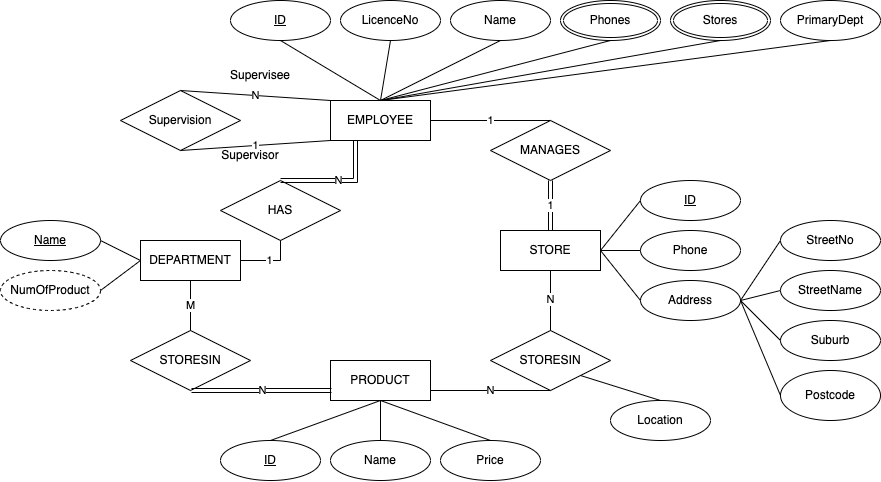

The diagram above was exported from draw.io. Its source (the exported page's mxGraphModel, read from the mxfile embedded in the PNG):
<mxGraphModel dx="923" dy="566" grid="1" gridSize="10" guides="1" tooltips="1" connect="1" arrows="1" fold="1" page="1" pageScale="1" pageWidth="827" pageHeight="1169" math="0" shadow="0">
  <root>
    <mxCell id="0" />
    <mxCell id="1" parent="0" />
    <mxCell id="JCXqxneBETylR2kL3xDI-26" value="PRODUCT" style="whiteSpace=wrap;html=1;align=center;" parent="1" vertex="1">
      <mxGeometry x="570" y="630" width="100" height="40" as="geometry" />
    </mxCell>
    <mxCell id="JCXqxneBETylR2kL3xDI-27" value="&lt;u&gt;ID&lt;/u&gt;" style="ellipse;whiteSpace=wrap;html=1;align=center;" parent="1" vertex="1">
      <mxGeometry x="460" y="710" width="100" height="40" as="geometry" />
    </mxCell>
    <mxCell id="JCXqxneBETylR2kL3xDI-28" value="Name" style="ellipse;whiteSpace=wrap;html=1;align=center;" parent="1" vertex="1">
      <mxGeometry x="570" y="710" width="100" height="40" as="geometry" />
    </mxCell>
    <mxCell id="JCXqxneBETylR2kL3xDI-29" value="Price" style="ellipse;whiteSpace=wrap;html=1;align=center;" parent="1" vertex="1">
      <mxGeometry x="680" y="710" width="100" height="40" as="geometry" />
    </mxCell>
    <mxCell id="JCXqxneBETylR2kL3xDI-31" value="DEPARTMENT" style="whiteSpace=wrap;html=1;align=center;" parent="1" vertex="1">
      <mxGeometry x="380" y="510" width="100" height="40" as="geometry" />
    </mxCell>
    <mxCell id="JCXqxneBETylR2kL3xDI-32" value="&lt;u&gt;ID&lt;/u&gt;" style="ellipse;whiteSpace=wrap;html=1;align=center;" parent="1" vertex="1">
      <mxGeometry x="880" y="450" width="100" height="40" as="geometry" />
    </mxCell>
    <mxCell id="JCXqxneBETylR2kL3xDI-33" value="Phone" style="ellipse;whiteSpace=wrap;html=1;align=center;" parent="1" vertex="1">
      <mxGeometry x="880" y="500" width="100" height="40" as="geometry" />
    </mxCell>
    <mxCell id="JCXqxneBETylR2kL3xDI-34" value="Address" style="ellipse;whiteSpace=wrap;html=1;align=center;" parent="1" vertex="1">
      <mxGeometry x="880" y="550" width="100" height="40" as="geometry" />
    </mxCell>
    <mxCell id="JCXqxneBETylR2kL3xDI-35" value="StreetNo" style="ellipse;whiteSpace=wrap;html=1;align=center;" parent="1" vertex="1">
      <mxGeometry x="1020" y="490" width="100" height="40" as="geometry" />
    </mxCell>
    <mxCell id="JCXqxneBETylR2kL3xDI-36" value="StreetName" style="ellipse;whiteSpace=wrap;html=1;align=center;" parent="1" vertex="1">
      <mxGeometry x="1020" y="540" width="100" height="40" as="geometry" />
    </mxCell>
    <mxCell id="JCXqxneBETylR2kL3xDI-37" value="Suburb" style="ellipse;whiteSpace=wrap;html=1;align=center;" parent="1" vertex="1">
      <mxGeometry x="1020" y="590" width="100" height="40" as="geometry" />
    </mxCell>
    <mxCell id="JCXqxneBETylR2kL3xDI-38" value="Postcode" style="ellipse;whiteSpace=wrap;html=1;align=center;" parent="1" vertex="1">
      <mxGeometry x="1020" y="640" width="100" height="50" as="geometry" />
    </mxCell>
    <mxCell id="JCXqxneBETylR2kL3xDI-39" value="STORE" style="whiteSpace=wrap;html=1;align=center;" parent="1" vertex="1">
      <mxGeometry x="740" y="500" width="100" height="40" as="geometry" />
    </mxCell>
    <mxCell id="JCXqxneBETylR2kL3xDI-42" value="&lt;u&gt;Name&lt;/u&gt;" style="ellipse;whiteSpace=wrap;html=1;align=center;" parent="1" vertex="1">
      <mxGeometry x="240" y="490" width="100" height="40" as="geometry" />
    </mxCell>
    <mxCell id="JCXqxneBETylR2kL3xDI-43" value="EMPLOYEE" style="whiteSpace=wrap;html=1;align=center;" parent="1" vertex="1">
      <mxGeometry x="570" y="370" width="100" height="40" as="geometry" />
    </mxCell>
    <mxCell id="JCXqxneBETylR2kL3xDI-44" value="&lt;u&gt;ID&lt;/u&gt;" style="ellipse;whiteSpace=wrap;html=1;align=center;" parent="1" vertex="1">
      <mxGeometry x="470" y="270" width="100" height="40" as="geometry" />
    </mxCell>
    <mxCell id="JCXqxneBETylR2kL3xDI-45" value="LicenceNo" style="ellipse;whiteSpace=wrap;html=1;align=center;" parent="1" vertex="1">
      <mxGeometry x="580" y="270" width="100" height="40" as="geometry" />
    </mxCell>
    <mxCell id="JCXqxneBETylR2kL3xDI-46" value="Name" style="ellipse;whiteSpace=wrap;html=1;align=center;" parent="1" vertex="1">
      <mxGeometry x="690" y="270" width="100" height="40" as="geometry" />
    </mxCell>
    <mxCell id="JCXqxneBETylR2kL3xDI-47" value="Phones" style="ellipse;shape=doubleEllipse;margin=3;whiteSpace=wrap;html=1;align=center;" parent="1" vertex="1">
      <mxGeometry x="800" y="270" width="100" height="40" as="geometry" />
    </mxCell>
    <mxCell id="EusGco0nOoTZTGUa_5uT-2" value="NumOfProduct" style="ellipse;whiteSpace=wrap;html=1;align=center;dashed=1;" parent="1" vertex="1">
      <mxGeometry x="240" y="540" width="100" height="40" as="geometry" />
    </mxCell>
    <mxCell id="EusGco0nOoTZTGUa_5uT-4" value="HAS" style="shape=rhombus;perimeter=rhombusPerimeter;whiteSpace=wrap;html=1;align=center;" parent="1" vertex="1">
      <mxGeometry x="460" y="450" width="120" height="60" as="geometry" />
    </mxCell>
    <mxCell id="EusGco0nOoTZTGUa_5uT-7" value="N" style="endArrow=none;html=1;rounded=0;exitX=0.5;exitY=0;exitDx=0;exitDy=0;verticalAlign=middle;shape=link;entryX=0.25;entryY=1;entryDx=0;entryDy=0;" parent="1" source="EusGco0nOoTZTGUa_5uT-4" target="JCXqxneBETylR2kL3xDI-43" edge="1">
      <mxGeometry relative="1" as="geometry">
        <mxPoint x="510" y="510" as="sourcePoint" />
        <mxPoint x="620" y="410" as="targetPoint" />
        <Array as="points">
          <mxPoint x="595" y="450" />
        </Array>
      </mxGeometry>
    </mxCell>
    <mxCell id="EusGco0nOoTZTGUa_5uT-8" value="1" style="endArrow=none;html=1;rounded=0;exitX=1;exitY=0.5;exitDx=0;exitDy=0;entryX=0.5;entryY=1;entryDx=0;entryDy=0;" parent="1" source="JCXqxneBETylR2kL3xDI-31" target="EusGco0nOoTZTGUa_5uT-4" edge="1">
      <mxGeometry x="-0.0062" relative="1" as="geometry">
        <mxPoint x="530" y="510" as="sourcePoint" />
        <mxPoint x="690" y="510" as="targetPoint" />
        <Array as="points">
          <mxPoint x="520" y="530" />
        </Array>
        <mxPoint as="offset" />
      </mxGeometry>
    </mxCell>
    <mxCell id="EusGco0nOoTZTGUa_5uT-9" value="" style="endArrow=none;html=1;rounded=0;exitX=0.5;exitY=1;exitDx=0;exitDy=0;entryX=0.5;entryY=0;entryDx=0;entryDy=0;" parent="1" source="JCXqxneBETylR2kL3xDI-44" target="JCXqxneBETylR2kL3xDI-43" edge="1">
      <mxGeometry relative="1" as="geometry">
        <mxPoint x="530" y="510" as="sourcePoint" />
        <mxPoint x="690" y="510" as="targetPoint" />
      </mxGeometry>
    </mxCell>
    <mxCell id="EusGco0nOoTZTGUa_5uT-11" value="" style="endArrow=none;html=1;rounded=0;exitX=0.5;exitY=1;exitDx=0;exitDy=0;entryX=0.5;entryY=0;entryDx=0;entryDy=0;" parent="1" source="JCXqxneBETylR2kL3xDI-45" target="JCXqxneBETylR2kL3xDI-43" edge="1">
      <mxGeometry relative="1" as="geometry">
        <mxPoint x="560" y="380" as="sourcePoint" />
        <mxPoint x="690" y="510" as="targetPoint" />
      </mxGeometry>
    </mxCell>
    <mxCell id="EusGco0nOoTZTGUa_5uT-12" value="" style="endArrow=none;html=1;rounded=0;entryX=0.5;entryY=1;entryDx=0;entryDy=0;exitX=0.5;exitY=0;exitDx=0;exitDy=0;" parent="1" source="JCXqxneBETylR2kL3xDI-43" target="JCXqxneBETylR2kL3xDI-46" edge="1">
      <mxGeometry relative="1" as="geometry">
        <mxPoint x="530" y="510" as="sourcePoint" />
        <mxPoint x="690" y="350" as="targetPoint" />
      </mxGeometry>
    </mxCell>
    <mxCell id="EusGco0nOoTZTGUa_5uT-13" value="" style="endArrow=none;html=1;rounded=0;entryX=0.5;entryY=1;entryDx=0;entryDy=0;" parent="1" target="JCXqxneBETylR2kL3xDI-47" edge="1">
      <mxGeometry relative="1" as="geometry">
        <mxPoint x="620" y="370" as="sourcePoint" />
        <mxPoint x="690" y="510" as="targetPoint" />
      </mxGeometry>
    </mxCell>
    <mxCell id="EusGco0nOoTZTGUa_5uT-14" value="" style="endArrow=none;html=1;rounded=0;entryX=0;entryY=0.5;entryDx=0;entryDy=0;exitX=1;exitY=0.5;exitDx=0;exitDy=0;" parent="1" source="JCXqxneBETylR2kL3xDI-39" target="JCXqxneBETylR2kL3xDI-32" edge="1">
      <mxGeometry relative="1" as="geometry">
        <mxPoint x="530" y="510" as="sourcePoint" />
        <mxPoint x="690" y="510" as="targetPoint" />
      </mxGeometry>
    </mxCell>
    <mxCell id="EusGco0nOoTZTGUa_5uT-15" value="" style="endArrow=none;html=1;rounded=0;entryX=0;entryY=0.5;entryDx=0;entryDy=0;" parent="1" target="JCXqxneBETylR2kL3xDI-33" edge="1">
      <mxGeometry relative="1" as="geometry">
        <mxPoint x="840" y="520" as="sourcePoint" />
        <mxPoint x="690" y="510" as="targetPoint" />
      </mxGeometry>
    </mxCell>
    <mxCell id="EusGco0nOoTZTGUa_5uT-16" value="" style="endArrow=none;html=1;rounded=0;entryX=0;entryY=0.5;entryDx=0;entryDy=0;exitX=1;exitY=0.5;exitDx=0;exitDy=0;" parent="1" source="JCXqxneBETylR2kL3xDI-39" target="JCXqxneBETylR2kL3xDI-34" edge="1">
      <mxGeometry relative="1" as="geometry">
        <mxPoint x="530" y="510" as="sourcePoint" />
        <mxPoint x="690" y="510" as="targetPoint" />
      </mxGeometry>
    </mxCell>
    <mxCell id="EusGco0nOoTZTGUa_5uT-24" value="" style="endArrow=none;html=1;rounded=0;exitX=1;exitY=0.5;exitDx=0;exitDy=0;entryX=0;entryY=0.5;entryDx=0;entryDy=0;" parent="1" source="JCXqxneBETylR2kL3xDI-42" target="JCXqxneBETylR2kL3xDI-31" edge="1">
      <mxGeometry relative="1" as="geometry">
        <mxPoint x="530" y="540" as="sourcePoint" />
        <mxPoint x="690" y="540" as="targetPoint" />
      </mxGeometry>
    </mxCell>
    <mxCell id="EusGco0nOoTZTGUa_5uT-25" value="" style="endArrow=none;html=1;rounded=0;exitX=1;exitY=0.5;exitDx=0;exitDy=0;entryX=0;entryY=0.5;entryDx=0;entryDy=0;" parent="1" source="EusGco0nOoTZTGUa_5uT-2" target="JCXqxneBETylR2kL3xDI-31" edge="1">
      <mxGeometry relative="1" as="geometry">
        <mxPoint x="530" y="540" as="sourcePoint" />
        <mxPoint x="690" y="540" as="targetPoint" />
      </mxGeometry>
    </mxCell>
    <mxCell id="EusGco0nOoTZTGUa_5uT-26" value="" style="endArrow=none;html=1;rounded=0;entryX=0;entryY=0.5;entryDx=0;entryDy=0;exitX=1;exitY=0.5;exitDx=0;exitDy=0;" parent="1" source="JCXqxneBETylR2kL3xDI-34" target="JCXqxneBETylR2kL3xDI-35" edge="1">
      <mxGeometry relative="1" as="geometry">
        <mxPoint x="530" y="540" as="sourcePoint" />
        <mxPoint x="690" y="540" as="targetPoint" />
      </mxGeometry>
    </mxCell>
    <mxCell id="EusGco0nOoTZTGUa_5uT-27" value="" style="endArrow=none;html=1;rounded=0;entryX=0;entryY=0.5;entryDx=0;entryDy=0;" parent="1" target="JCXqxneBETylR2kL3xDI-36" edge="1">
      <mxGeometry relative="1" as="geometry">
        <mxPoint x="980" y="570" as="sourcePoint" />
        <mxPoint x="690" y="540" as="targetPoint" />
      </mxGeometry>
    </mxCell>
    <mxCell id="EusGco0nOoTZTGUa_5uT-28" value="" style="endArrow=none;html=1;rounded=0;entryX=0;entryY=0.5;entryDx=0;entryDy=0;" parent="1" target="JCXqxneBETylR2kL3xDI-37" edge="1">
      <mxGeometry relative="1" as="geometry">
        <mxPoint x="980" y="570" as="sourcePoint" />
        <mxPoint x="690" y="540" as="targetPoint" />
      </mxGeometry>
    </mxCell>
    <mxCell id="EusGco0nOoTZTGUa_5uT-29" value="" style="endArrow=none;html=1;rounded=0;entryX=0;entryY=0.5;entryDx=0;entryDy=0;" parent="1" target="JCXqxneBETylR2kL3xDI-38" edge="1">
      <mxGeometry relative="1" as="geometry">
        <mxPoint x="980" y="570" as="sourcePoint" />
        <mxPoint x="690" y="540" as="targetPoint" />
      </mxGeometry>
    </mxCell>
    <mxCell id="EusGco0nOoTZTGUa_5uT-30" value="" style="endArrow=none;html=1;rounded=0;entryX=0.5;entryY=1;entryDx=0;entryDy=0;exitX=0.5;exitY=0;exitDx=0;exitDy=0;" parent="1" source="JCXqxneBETylR2kL3xDI-27" target="JCXqxneBETylR2kL3xDI-26" edge="1">
      <mxGeometry relative="1" as="geometry">
        <mxPoint x="530" y="540" as="sourcePoint" />
        <mxPoint x="690" y="540" as="targetPoint" />
      </mxGeometry>
    </mxCell>
    <mxCell id="EusGco0nOoTZTGUa_5uT-31" value="" style="endArrow=none;html=1;rounded=0;entryX=0.5;entryY=1;entryDx=0;entryDy=0;exitX=0.5;exitY=0;exitDx=0;exitDy=0;" parent="1" source="JCXqxneBETylR2kL3xDI-28" target="JCXqxneBETylR2kL3xDI-26" edge="1">
      <mxGeometry relative="1" as="geometry">
        <mxPoint x="530" y="540" as="sourcePoint" />
        <mxPoint x="690" y="540" as="targetPoint" />
      </mxGeometry>
    </mxCell>
    <mxCell id="EusGco0nOoTZTGUa_5uT-32" value="" style="endArrow=none;html=1;rounded=0;entryX=0.5;entryY=0;entryDx=0;entryDy=0;" parent="1" target="JCXqxneBETylR2kL3xDI-29" edge="1">
      <mxGeometry relative="1" as="geometry">
        <mxPoint x="620" y="670" as="sourcePoint" />
        <mxPoint x="730" y="690" as="targetPoint" />
      </mxGeometry>
    </mxCell>
    <mxCell id="EusGco0nOoTZTGUa_5uT-33" value="STORESIN" style="shape=rhombus;perimeter=rhombusPerimeter;whiteSpace=wrap;html=1;align=center;" parent="1" vertex="1">
      <mxGeometry x="370" y="600" width="120" height="60" as="geometry" />
    </mxCell>
    <mxCell id="EusGco0nOoTZTGUa_5uT-34" value="M" style="endArrow=none;html=1;rounded=0;exitX=0.5;exitY=1;exitDx=0;exitDy=0;entryX=0.5;entryY=0;entryDx=0;entryDy=0;" parent="1" source="JCXqxneBETylR2kL3xDI-31" target="EusGco0nOoTZTGUa_5uT-33" edge="1">
      <mxGeometry relative="1" as="geometry">
        <mxPoint x="530" y="540" as="sourcePoint" />
        <mxPoint x="690" y="540" as="targetPoint" />
      </mxGeometry>
    </mxCell>
    <mxCell id="EusGco0nOoTZTGUa_5uT-35" value="N" style="endArrow=none;html=1;rounded=0;exitX=0.5;exitY=1;exitDx=0;exitDy=0;entryX=0;entryY=0.75;entryDx=0;entryDy=0;shape=link;" parent="1" edge="1">
      <mxGeometry relative="1" as="geometry">
        <mxPoint x="431" y="660" as="sourcePoint" />
        <mxPoint x="571" y="660" as="targetPoint" />
      </mxGeometry>
    </mxCell>
    <mxCell id="EusGco0nOoTZTGUa_5uT-36" value="STORESIN" style="shape=rhombus;perimeter=rhombusPerimeter;whiteSpace=wrap;html=1;align=center;" parent="1" vertex="1">
      <mxGeometry x="730" y="600" width="120" height="60" as="geometry" />
    </mxCell>
    <mxCell id="EusGco0nOoTZTGUa_5uT-37" value="N" style="endArrow=none;html=1;rounded=0;entryX=0.5;entryY=1;entryDx=0;entryDy=0;exitX=0.5;exitY=0;exitDx=0;exitDy=0;" parent="1" source="EusGco0nOoTZTGUa_5uT-36" target="JCXqxneBETylR2kL3xDI-39" edge="1">
      <mxGeometry relative="1" as="geometry">
        <mxPoint x="530" y="540" as="sourcePoint" />
        <mxPoint x="690" y="540" as="targetPoint" />
      </mxGeometry>
    </mxCell>
    <mxCell id="EusGco0nOoTZTGUa_5uT-38" value="N" style="endArrow=none;html=1;rounded=0;exitX=1;exitY=0.75;exitDx=0;exitDy=0;entryX=0.5;entryY=1;entryDx=0;entryDy=0;" parent="1" source="JCXqxneBETylR2kL3xDI-26" target="EusGco0nOoTZTGUa_5uT-36" edge="1">
      <mxGeometry relative="1" as="geometry">
        <mxPoint x="530" y="540" as="sourcePoint" />
        <mxPoint x="690" y="540" as="targetPoint" />
      </mxGeometry>
    </mxCell>
    <mxCell id="EusGco0nOoTZTGUa_5uT-39" value="Location" style="ellipse;whiteSpace=wrap;html=1;align=center;" parent="1" vertex="1">
      <mxGeometry x="850" y="670" width="100" height="40" as="geometry" />
    </mxCell>
    <mxCell id="EusGco0nOoTZTGUa_5uT-40" value="" style="endArrow=none;html=1;rounded=0;exitX=1;exitY=1;exitDx=0;exitDy=0;entryX=0.5;entryY=0;entryDx=0;entryDy=0;" parent="1" source="EusGco0nOoTZTGUa_5uT-36" target="EusGco0nOoTZTGUa_5uT-39" edge="1">
      <mxGeometry relative="1" as="geometry">
        <mxPoint x="530" y="540" as="sourcePoint" />
        <mxPoint x="690" y="540" as="targetPoint" />
      </mxGeometry>
    </mxCell>
    <mxCell id="EusGco0nOoTZTGUa_5uT-41" value="Supervision" style="shape=rhombus;perimeter=rhombusPerimeter;whiteSpace=wrap;html=1;align=center;" parent="1" vertex="1">
      <mxGeometry x="360" y="360" width="120" height="60" as="geometry" />
    </mxCell>
    <mxCell id="EusGco0nOoTZTGUa_5uT-43" value="N" style="endArrow=none;html=1;rounded=0;entryX=0.5;entryY=0;entryDx=0;entryDy=0;exitX=0;exitY=0;exitDx=0;exitDy=0;exitPerimeter=0;" parent="1" source="JCXqxneBETylR2kL3xDI-43" target="EusGco0nOoTZTGUa_5uT-41" edge="1">
      <mxGeometry relative="1" as="geometry">
        <mxPoint x="620" y="370" as="sourcePoint" />
        <mxPoint x="730" y="510" as="targetPoint" />
      </mxGeometry>
    </mxCell>
    <mxCell id="EusGco0nOoTZTGUa_5uT-44" value="Supervisor" style="text;html=1;strokeColor=none;fillColor=none;align=center;verticalAlign=middle;whiteSpace=wrap;rounded=0;" parent="1" vertex="1">
      <mxGeometry x="460" y="410" width="60" height="30" as="geometry" />
    </mxCell>
    <mxCell id="EusGco0nOoTZTGUa_5uT-45" value="Supervisee" style="text;html=1;strokeColor=none;fillColor=none;align=center;verticalAlign=middle;whiteSpace=wrap;rounded=0;" parent="1" vertex="1">
      <mxGeometry x="470" y="330" width="60" height="30" as="geometry" />
    </mxCell>
    <mxCell id="EusGco0nOoTZTGUa_5uT-47" value="1" style="endArrow=none;html=1;rounded=0;exitX=0.5;exitY=1;exitDx=0;exitDy=0;entryX=0;entryY=1;entryDx=0;entryDy=0;" parent="1" source="EusGco0nOoTZTGUa_5uT-41" target="JCXqxneBETylR2kL3xDI-43" edge="1">
      <mxGeometry relative="1" as="geometry">
        <mxPoint x="570" y="510" as="sourcePoint" />
        <mxPoint x="730" y="510" as="targetPoint" />
      </mxGeometry>
    </mxCell>
    <mxCell id="EusGco0nOoTZTGUa_5uT-49" value="MANAGES" style="shape=rhombus;perimeter=rhombusPerimeter;whiteSpace=wrap;html=1;align=center;" parent="1" vertex="1">
      <mxGeometry x="730" y="390" width="120" height="60" as="geometry" />
    </mxCell>
    <mxCell id="EusGco0nOoTZTGUa_5uT-51" value="1" style="endArrow=none;html=1;rounded=0;entryX=0.5;entryY=0;entryDx=0;entryDy=0;exitX=1;exitY=0.5;exitDx=0;exitDy=0;" parent="1" target="EusGco0nOoTZTGUa_5uT-49" edge="1" source="JCXqxneBETylR2kL3xDI-43">
      <mxGeometry relative="1" as="geometry">
        <mxPoint x="630" y="410" as="sourcePoint" />
        <mxPoint x="730" y="510" as="targetPoint" />
      </mxGeometry>
    </mxCell>
    <mxCell id="EusGco0nOoTZTGUa_5uT-52" value="1" style="endArrow=none;html=1;rounded=0;shape=link;entryX=0.5;entryY=0;entryDx=0;entryDy=0;" parent="1" source="EusGco0nOoTZTGUa_5uT-49" target="JCXqxneBETylR2kL3xDI-39" edge="1">
      <mxGeometry relative="1" as="geometry">
        <mxPoint x="570" y="510" as="sourcePoint" />
        <mxPoint x="740" y="520" as="targetPoint" />
      </mxGeometry>
    </mxCell>
    <mxCell id="EusGco0nOoTZTGUa_5uT-59" value="Stores" style="ellipse;shape=doubleEllipse;margin=3;whiteSpace=wrap;html=1;align=center;" parent="1" vertex="1">
      <mxGeometry x="910" y="270" width="100" height="40" as="geometry" />
    </mxCell>
    <mxCell id="EusGco0nOoTZTGUa_5uT-60" value="" style="endArrow=none;html=1;rounded=0;entryX=0.5;entryY=1;entryDx=0;entryDy=0;" parent="1" target="EusGco0nOoTZTGUa_5uT-59" edge="1">
      <mxGeometry relative="1" as="geometry">
        <mxPoint x="620" y="370" as="sourcePoint" />
        <mxPoint x="740" y="510" as="targetPoint" />
      </mxGeometry>
    </mxCell>
    <mxCell id="BO3WvTSTwYz7ra8EiiUJ-3" value="PrimaryDept" style="ellipse;whiteSpace=wrap;html=1;align=center;" parent="1" vertex="1">
      <mxGeometry x="1020" y="270" width="100" height="40" as="geometry" />
    </mxCell>
    <mxCell id="BO3WvTSTwYz7ra8EiiUJ-4" value="" style="endArrow=none;html=1;rounded=0;entryX=0.5;entryY=1;entryDx=0;entryDy=0;" parent="1" target="BO3WvTSTwYz7ra8EiiUJ-3" edge="1">
      <mxGeometry relative="1" as="geometry">
        <mxPoint x="620" y="370" as="sourcePoint" />
        <mxPoint x="760" y="500" as="targetPoint" />
      </mxGeometry>
    </mxCell>
  </root>
</mxGraphModel>